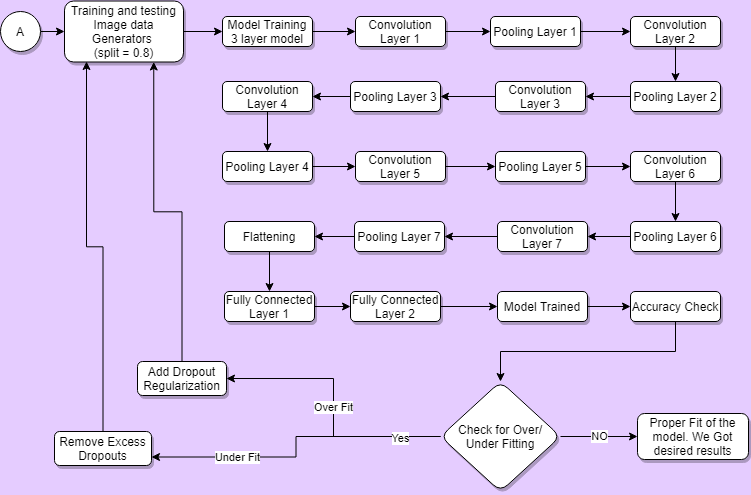

The diagram above was exported from draw.io. Its source (the exported page's mxGraphModel, read from the mxfile embedded in the PNG):
<mxGraphModel dx="868" dy="401" grid="0" gridSize="10" guides="1" tooltips="1" connect="1" arrows="1" fold="1" page="1" pageScale="1" pageWidth="827" pageHeight="1169" background="#E5CCFF" math="0" shadow="0">
  <root>
    <mxCell id="0" />
    <mxCell id="1" parent="0" />
    <mxCell id="DhXbDiS62Djyc7JKHFbA-1" value="" style="edgeStyle=orthogonalEdgeStyle;rounded=0;orthogonalLoop=1;jettySize=auto;html=1;" edge="1" parent="1" source="DhXbDiS62Djyc7JKHFbA-2" target="DhXbDiS62Djyc7JKHFbA-28">
      <mxGeometry relative="1" as="geometry" />
    </mxCell>
    <mxCell id="DhXbDiS62Djyc7JKHFbA-2" value="&lt;font style=&quot;vertical-align: inherit&quot;&gt;&lt;font style=&quot;vertical-align: inherit&quot;&gt;A&lt;/font&gt;&lt;/font&gt;" style="ellipse;whiteSpace=wrap;html=1;aspect=fixed;shadow=1;" vertex="1" parent="1">
      <mxGeometry x="16" y="40" width="40" height="40" as="geometry" />
    </mxCell>
    <mxCell id="DhXbDiS62Djyc7JKHFbA-3" value="" style="edgeStyle=orthogonalEdgeStyle;rounded=0;orthogonalLoop=1;jettySize=auto;html=1;" edge="1" parent="1" source="DhXbDiS62Djyc7JKHFbA-4" target="DhXbDiS62Djyc7JKHFbA-6">
      <mxGeometry relative="1" as="geometry" />
    </mxCell>
    <mxCell id="DhXbDiS62Djyc7JKHFbA-4" value="&lt;font style=&quot;vertical-align: inherit&quot;&gt;&lt;font style=&quot;vertical-align: inherit&quot;&gt;&lt;font style=&quot;vertical-align: inherit&quot;&gt;&lt;font style=&quot;vertical-align: inherit&quot;&gt;Model Training&lt;br&gt;3 layer model&lt;br&gt;&lt;/font&gt;&lt;/font&gt;&lt;/font&gt;&lt;/font&gt;" style="rounded=1;whiteSpace=wrap;html=1;shadow=1;" vertex="1" parent="1">
      <mxGeometry x="238" y="45" width="90" height="30" as="geometry" />
    </mxCell>
    <mxCell id="DhXbDiS62Djyc7JKHFbA-5" value="" style="edgeStyle=orthogonalEdgeStyle;rounded=0;orthogonalLoop=1;jettySize=auto;html=1;" edge="1" parent="1" source="DhXbDiS62Djyc7JKHFbA-6" target="DhXbDiS62Djyc7JKHFbA-8">
      <mxGeometry relative="1" as="geometry" />
    </mxCell>
    <mxCell id="DhXbDiS62Djyc7JKHFbA-6" value="&lt;font style=&quot;vertical-align: inherit&quot;&gt;&lt;font style=&quot;vertical-align: inherit&quot;&gt;Convolution Layer 1&lt;/font&gt;&lt;/font&gt;" style="rounded=1;whiteSpace=wrap;html=1;shadow=1;" vertex="1" parent="1">
      <mxGeometry x="371" y="45" width="90" height="30" as="geometry" />
    </mxCell>
    <mxCell id="DhXbDiS62Djyc7JKHFbA-7" value="" style="edgeStyle=orthogonalEdgeStyle;rounded=0;orthogonalLoop=1;jettySize=auto;html=1;" edge="1" parent="1" source="DhXbDiS62Djyc7JKHFbA-8" target="DhXbDiS62Djyc7JKHFbA-10">
      <mxGeometry relative="1" as="geometry" />
    </mxCell>
    <mxCell id="DhXbDiS62Djyc7JKHFbA-8" value="&lt;font style=&quot;vertical-align: inherit&quot;&gt;&lt;font style=&quot;vertical-align: inherit&quot;&gt;&lt;font style=&quot;vertical-align: inherit&quot;&gt;&lt;font style=&quot;vertical-align: inherit&quot;&gt;&lt;font style=&quot;vertical-align: inherit&quot;&gt;&lt;font style=&quot;vertical-align: inherit&quot;&gt;Pooling Layer 1&lt;/font&gt;&lt;/font&gt;&lt;/font&gt;&lt;/font&gt;&lt;/font&gt;&lt;/font&gt;" style="rounded=1;whiteSpace=wrap;html=1;shadow=1;" vertex="1" parent="1">
      <mxGeometry x="506" y="45" width="90" height="30" as="geometry" />
    </mxCell>
    <mxCell id="DhXbDiS62Djyc7JKHFbA-9" style="edgeStyle=orthogonalEdgeStyle;rounded=0;orthogonalLoop=1;jettySize=auto;html=1;" edge="1" parent="1" source="DhXbDiS62Djyc7JKHFbA-10" target="DhXbDiS62Djyc7JKHFbA-12">
      <mxGeometry relative="1" as="geometry" />
    </mxCell>
    <mxCell id="DhXbDiS62Djyc7JKHFbA-10" value="&lt;font style=&quot;vertical-align: inherit&quot;&gt;&lt;font style=&quot;vertical-align: inherit&quot;&gt;&lt;font style=&quot;vertical-align: inherit&quot;&gt;&lt;font style=&quot;vertical-align: inherit&quot;&gt;&lt;font style=&quot;vertical-align: inherit&quot;&gt;&lt;font style=&quot;vertical-align: inherit&quot;&gt;&lt;font style=&quot;vertical-align: inherit&quot;&gt;&lt;font style=&quot;vertical-align: inherit&quot;&gt;Convolution Layer 2&lt;/font&gt;&lt;/font&gt;&lt;/font&gt;&lt;/font&gt;&lt;/font&gt;&lt;/font&gt;&lt;/font&gt;&lt;/font&gt;" style="rounded=1;whiteSpace=wrap;html=1;shadow=1;" vertex="1" parent="1">
      <mxGeometry x="646" y="45" width="90" height="30" as="geometry" />
    </mxCell>
    <mxCell id="DhXbDiS62Djyc7JKHFbA-11" value="" style="edgeStyle=orthogonalEdgeStyle;rounded=0;orthogonalLoop=1;jettySize=auto;html=1;" edge="1" parent="1" source="DhXbDiS62Djyc7JKHFbA-12" target="DhXbDiS62Djyc7JKHFbA-14">
      <mxGeometry relative="1" as="geometry" />
    </mxCell>
    <mxCell id="DhXbDiS62Djyc7JKHFbA-12" value="&lt;font style=&quot;vertical-align: inherit&quot;&gt;&lt;font style=&quot;vertical-align: inherit&quot;&gt;&lt;font style=&quot;vertical-align: inherit&quot;&gt;&lt;font style=&quot;vertical-align: inherit&quot;&gt;&lt;font style=&quot;vertical-align: inherit&quot;&gt;&lt;font style=&quot;vertical-align: inherit&quot;&gt;&lt;font style=&quot;vertical-align: inherit&quot;&gt;&lt;font style=&quot;vertical-align: inherit&quot;&gt;&lt;font style=&quot;vertical-align: inherit&quot;&gt;&lt;font style=&quot;vertical-align: inherit&quot;&gt;Pooling Layer 2&lt;/font&gt;&lt;/font&gt;&lt;/font&gt;&lt;/font&gt;&lt;/font&gt;&lt;/font&gt;&lt;/font&gt;&lt;/font&gt;&lt;/font&gt;&lt;/font&gt;" style="rounded=1;whiteSpace=wrap;html=1;shadow=1;" vertex="1" parent="1">
      <mxGeometry x="646" y="110" width="90" height="30" as="geometry" />
    </mxCell>
    <mxCell id="DhXbDiS62Djyc7JKHFbA-13" value="" style="edgeStyle=orthogonalEdgeStyle;rounded=0;orthogonalLoop=1;jettySize=auto;html=1;" edge="1" parent="1" source="DhXbDiS62Djyc7JKHFbA-14" target="DhXbDiS62Djyc7JKHFbA-16">
      <mxGeometry relative="1" as="geometry" />
    </mxCell>
    <mxCell id="DhXbDiS62Djyc7JKHFbA-14" value="&lt;font style=&quot;vertical-align: inherit&quot;&gt;&lt;font style=&quot;vertical-align: inherit&quot;&gt;&lt;font style=&quot;vertical-align: inherit&quot;&gt;&lt;font style=&quot;vertical-align: inherit&quot;&gt;&lt;font style=&quot;vertical-align: inherit&quot;&gt;&lt;font style=&quot;vertical-align: inherit&quot;&gt;&lt;font style=&quot;vertical-align: inherit&quot;&gt;&lt;font style=&quot;vertical-align: inherit&quot;&gt;&lt;font style=&quot;vertical-align: inherit&quot;&gt;&lt;font style=&quot;vertical-align: inherit&quot;&gt;&lt;font style=&quot;vertical-align: inherit&quot;&gt;&lt;font style=&quot;vertical-align: inherit&quot;&gt;Convolution Layer 3&lt;/font&gt;&lt;/font&gt;&lt;/font&gt;&lt;/font&gt;&lt;/font&gt;&lt;/font&gt;&lt;/font&gt;&lt;/font&gt;&lt;/font&gt;&lt;/font&gt;&lt;/font&gt;&lt;/font&gt;" style="rounded=1;whiteSpace=wrap;html=1;shadow=1;" vertex="1" parent="1">
      <mxGeometry x="511" y="110" width="90" height="30" as="geometry" />
    </mxCell>
    <mxCell id="DhXbDiS62Djyc7JKHFbA-15" value="" style="edgeStyle=orthogonalEdgeStyle;rounded=0;orthogonalLoop=1;jettySize=auto;html=1;" edge="1" parent="1" source="DhXbDiS62Djyc7JKHFbA-16" target="DhXbDiS62Djyc7JKHFbA-18">
      <mxGeometry relative="1" as="geometry" />
    </mxCell>
    <mxCell id="DhXbDiS62Djyc7JKHFbA-16" value="&lt;font style=&quot;vertical-align: inherit&quot;&gt;&lt;font style=&quot;vertical-align: inherit&quot;&gt;&lt;font style=&quot;vertical-align: inherit&quot;&gt;&lt;font style=&quot;vertical-align: inherit&quot;&gt;&lt;font style=&quot;vertical-align: inherit&quot;&gt;&lt;font style=&quot;vertical-align: inherit&quot;&gt;&lt;font style=&quot;vertical-align: inherit&quot;&gt;&lt;font style=&quot;vertical-align: inherit&quot;&gt;&lt;font style=&quot;vertical-align: inherit&quot;&gt;&lt;font style=&quot;vertical-align: inherit&quot;&gt;&lt;font style=&quot;vertical-align: inherit&quot;&gt;&lt;font style=&quot;vertical-align: inherit&quot;&gt;&lt;font style=&quot;vertical-align: inherit&quot;&gt;&lt;font style=&quot;vertical-align: inherit&quot;&gt;Pooling Layer 3&lt;/font&gt;&lt;/font&gt;&lt;/font&gt;&lt;/font&gt;&lt;/font&gt;&lt;/font&gt;&lt;/font&gt;&lt;/font&gt;&lt;/font&gt;&lt;/font&gt;&lt;/font&gt;&lt;/font&gt;&lt;/font&gt;&lt;/font&gt;" style="rounded=1;whiteSpace=wrap;html=1;shadow=1;" vertex="1" parent="1">
      <mxGeometry x="366" y="110" width="90" height="30" as="geometry" />
    </mxCell>
    <mxCell id="DhXbDiS62Djyc7JKHFbA-17" value="" style="edgeStyle=orthogonalEdgeStyle;rounded=0;orthogonalLoop=1;jettySize=auto;html=1;" edge="1" parent="1" source="DhXbDiS62Djyc7JKHFbA-18" target="DhXbDiS62Djyc7JKHFbA-20">
      <mxGeometry relative="1" as="geometry" />
    </mxCell>
    <mxCell id="DhXbDiS62Djyc7JKHFbA-18" value="&lt;font style=&quot;vertical-align: inherit&quot;&gt;&lt;font style=&quot;vertical-align: inherit&quot;&gt;&lt;font style=&quot;vertical-align: inherit&quot;&gt;&lt;font style=&quot;vertical-align: inherit&quot;&gt;&lt;font style=&quot;vertical-align: inherit&quot;&gt;&lt;font style=&quot;vertical-align: inherit&quot;&gt;&lt;font style=&quot;vertical-align: inherit&quot;&gt;&lt;font style=&quot;vertical-align: inherit&quot;&gt;&lt;font style=&quot;vertical-align: inherit&quot;&gt;&lt;font style=&quot;vertical-align: inherit&quot;&gt;&lt;font style=&quot;vertical-align: inherit&quot;&gt;&lt;font style=&quot;vertical-align: inherit&quot;&gt;&lt;font style=&quot;vertical-align: inherit&quot;&gt;&lt;font style=&quot;vertical-align: inherit&quot;&gt;Convolution Layer 4&lt;/font&gt;&lt;/font&gt;&lt;/font&gt;&lt;/font&gt;&lt;/font&gt;&lt;/font&gt;&lt;/font&gt;&lt;/font&gt;&lt;/font&gt;&lt;/font&gt;&lt;/font&gt;&lt;/font&gt;&lt;/font&gt;&lt;/font&gt;" style="rounded=1;whiteSpace=wrap;html=1;shadow=1;" vertex="1" parent="1">
      <mxGeometry x="238" y="110" width="90" height="30" as="geometry" />
    </mxCell>
    <mxCell id="DhXbDiS62Djyc7JKHFbA-19" value="" style="edgeStyle=orthogonalEdgeStyle;rounded=0;orthogonalLoop=1;jettySize=auto;html=1;" edge="1" parent="1" source="DhXbDiS62Djyc7JKHFbA-20" target="DhXbDiS62Djyc7JKHFbA-22">
      <mxGeometry relative="1" as="geometry" />
    </mxCell>
    <mxCell id="DhXbDiS62Djyc7JKHFbA-20" value="&lt;font style=&quot;vertical-align: inherit&quot;&gt;&lt;font style=&quot;vertical-align: inherit&quot;&gt;&lt;font style=&quot;vertical-align: inherit&quot;&gt;&lt;font style=&quot;vertical-align: inherit&quot;&gt;&lt;font style=&quot;vertical-align: inherit&quot;&gt;&lt;font style=&quot;vertical-align: inherit&quot;&gt;&lt;font style=&quot;vertical-align: inherit&quot;&gt;&lt;font style=&quot;vertical-align: inherit&quot;&gt;&lt;font style=&quot;vertical-align: inherit&quot;&gt;&lt;font style=&quot;vertical-align: inherit&quot;&gt;&lt;font style=&quot;vertical-align: inherit&quot;&gt;&lt;font style=&quot;vertical-align: inherit&quot;&gt;&lt;font style=&quot;vertical-align: inherit&quot;&gt;&lt;font style=&quot;vertical-align: inherit&quot;&gt;Pooling Layer 4&lt;/font&gt;&lt;/font&gt;&lt;/font&gt;&lt;/font&gt;&lt;/font&gt;&lt;/font&gt;&lt;/font&gt;&lt;/font&gt;&lt;/font&gt;&lt;/font&gt;&lt;/font&gt;&lt;/font&gt;&lt;/font&gt;&lt;/font&gt;" style="rounded=1;whiteSpace=wrap;html=1;shadow=1;" vertex="1" parent="1">
      <mxGeometry x="238" y="180" width="90" height="30" as="geometry" />
    </mxCell>
    <mxCell id="DhXbDiS62Djyc7JKHFbA-21" value="" style="edgeStyle=orthogonalEdgeStyle;rounded=0;orthogonalLoop=1;jettySize=auto;html=1;" edge="1" parent="1" source="DhXbDiS62Djyc7JKHFbA-22" target="DhXbDiS62Djyc7JKHFbA-24">
      <mxGeometry relative="1" as="geometry" />
    </mxCell>
    <mxCell id="DhXbDiS62Djyc7JKHFbA-22" value="&lt;font style=&quot;vertical-align: inherit&quot;&gt;&lt;font style=&quot;vertical-align: inherit&quot;&gt;&lt;font style=&quot;vertical-align: inherit&quot;&gt;&lt;font style=&quot;vertical-align: inherit&quot;&gt;&lt;font style=&quot;vertical-align: inherit&quot;&gt;&lt;font style=&quot;vertical-align: inherit&quot;&gt;&lt;font style=&quot;vertical-align: inherit&quot;&gt;&lt;font style=&quot;vertical-align: inherit&quot;&gt;&lt;font style=&quot;vertical-align: inherit&quot;&gt;&lt;font style=&quot;vertical-align: inherit&quot;&gt;&lt;font style=&quot;vertical-align: inherit&quot;&gt;&lt;font style=&quot;vertical-align: inherit&quot;&gt;&lt;font style=&quot;vertical-align: inherit&quot;&gt;&lt;font style=&quot;vertical-align: inherit&quot;&gt;Convolution Layer 5&lt;/font&gt;&lt;/font&gt;&lt;/font&gt;&lt;/font&gt;&lt;/font&gt;&lt;/font&gt;&lt;/font&gt;&lt;/font&gt;&lt;/font&gt;&lt;/font&gt;&lt;/font&gt;&lt;/font&gt;&lt;/font&gt;&lt;/font&gt;" style="rounded=1;whiteSpace=wrap;html=1;shadow=1;" vertex="1" parent="1">
      <mxGeometry x="371" y="180" width="90" height="30" as="geometry" />
    </mxCell>
    <mxCell id="DhXbDiS62Djyc7JKHFbA-23" value="" style="edgeStyle=orthogonalEdgeStyle;rounded=0;orthogonalLoop=1;jettySize=auto;html=1;" edge="1" parent="1" source="DhXbDiS62Djyc7JKHFbA-24" target="DhXbDiS62Djyc7JKHFbA-26">
      <mxGeometry relative="1" as="geometry" />
    </mxCell>
    <mxCell id="DhXbDiS62Djyc7JKHFbA-24" value="&lt;font style=&quot;vertical-align: inherit&quot;&gt;&lt;font style=&quot;vertical-align: inherit&quot;&gt;&lt;font style=&quot;vertical-align: inherit&quot;&gt;&lt;font style=&quot;vertical-align: inherit&quot;&gt;&lt;font style=&quot;vertical-align: inherit&quot;&gt;&lt;font style=&quot;vertical-align: inherit&quot;&gt;&lt;font style=&quot;vertical-align: inherit&quot;&gt;&lt;font style=&quot;vertical-align: inherit&quot;&gt;&lt;font style=&quot;vertical-align: inherit&quot;&gt;&lt;font style=&quot;vertical-align: inherit&quot;&gt;&lt;font style=&quot;vertical-align: inherit&quot;&gt;&lt;font style=&quot;vertical-align: inherit&quot;&gt;&lt;font style=&quot;vertical-align: inherit&quot;&gt;&lt;font style=&quot;vertical-align: inherit&quot;&gt;Pooling Layer 5&lt;/font&gt;&lt;/font&gt;&lt;/font&gt;&lt;/font&gt;&lt;/font&gt;&lt;/font&gt;&lt;/font&gt;&lt;/font&gt;&lt;/font&gt;&lt;/font&gt;&lt;/font&gt;&lt;/font&gt;&lt;/font&gt;&lt;/font&gt;" style="rounded=1;whiteSpace=wrap;html=1;shadow=1;" vertex="1" parent="1">
      <mxGeometry x="511" y="180" width="90" height="30" as="geometry" />
    </mxCell>
    <mxCell id="DhXbDiS62Djyc7JKHFbA-25" style="edgeStyle=orthogonalEdgeStyle;rounded=0;orthogonalLoop=1;jettySize=auto;html=1;entryX=0.5;entryY=0;entryDx=0;entryDy=0;" edge="1" parent="1" source="DhXbDiS62Djyc7JKHFbA-26" target="DhXbDiS62Djyc7JKHFbA-36">
      <mxGeometry relative="1" as="geometry" />
    </mxCell>
    <mxCell id="DhXbDiS62Djyc7JKHFbA-26" value="&lt;font style=&quot;vertical-align: inherit&quot;&gt;&lt;font style=&quot;vertical-align: inherit&quot;&gt;&lt;font style=&quot;vertical-align: inherit&quot;&gt;&lt;font style=&quot;vertical-align: inherit&quot;&gt;&lt;font style=&quot;vertical-align: inherit&quot;&gt;&lt;font style=&quot;vertical-align: inherit&quot;&gt;&lt;font style=&quot;vertical-align: inherit&quot;&gt;&lt;font style=&quot;vertical-align: inherit&quot;&gt;&lt;font style=&quot;vertical-align: inherit&quot;&gt;&lt;font style=&quot;vertical-align: inherit&quot;&gt;&lt;font style=&quot;vertical-align: inherit&quot;&gt;&lt;font style=&quot;vertical-align: inherit&quot;&gt;&lt;font style=&quot;vertical-align: inherit&quot;&gt;&lt;font style=&quot;vertical-align: inherit&quot;&gt;Convolution Layer 6&lt;/font&gt;&lt;/font&gt;&lt;/font&gt;&lt;/font&gt;&lt;/font&gt;&lt;/font&gt;&lt;/font&gt;&lt;/font&gt;&lt;/font&gt;&lt;/font&gt;&lt;/font&gt;&lt;/font&gt;&lt;/font&gt;&lt;/font&gt;" style="rounded=1;whiteSpace=wrap;html=1;shadow=1;" vertex="1" parent="1">
      <mxGeometry x="646" y="180" width="90" height="30" as="geometry" />
    </mxCell>
    <mxCell id="DhXbDiS62Djyc7JKHFbA-27" value="" style="edgeStyle=orthogonalEdgeStyle;rounded=0;orthogonalLoop=1;jettySize=auto;html=1;" edge="1" parent="1" source="DhXbDiS62Djyc7JKHFbA-28" target="DhXbDiS62Djyc7JKHFbA-4">
      <mxGeometry relative="1" as="geometry" />
    </mxCell>
    <mxCell id="DhXbDiS62Djyc7JKHFbA-28" value="Training and testing Image data Generators &lt;br&gt;(split = 0.8)" style="rounded=1;whiteSpace=wrap;html=1;shadow=1;" vertex="1" parent="1">
      <mxGeometry x="80" y="29.5" width="119" height="61" as="geometry" />
    </mxCell>
    <mxCell id="DhXbDiS62Djyc7JKHFbA-29" value="" style="edgeStyle=orthogonalEdgeStyle;rounded=0;orthogonalLoop=1;jettySize=auto;html=1;" edge="1" parent="1" source="DhXbDiS62Djyc7JKHFbA-30" target="DhXbDiS62Djyc7JKHFbA-32">
      <mxGeometry relative="1" as="geometry" />
    </mxCell>
    <mxCell id="DhXbDiS62Djyc7JKHFbA-30" value="&lt;font style=&quot;vertical-align: inherit&quot;&gt;&lt;font style=&quot;vertical-align: inherit&quot;&gt;Convolution Layer 7&lt;/font&gt;&lt;/font&gt;" style="rounded=1;whiteSpace=wrap;html=1;shadow=1;" vertex="1" parent="1">
      <mxGeometry x="513" y="250" width="90" height="30" as="geometry" />
    </mxCell>
    <mxCell id="DhXbDiS62Djyc7JKHFbA-31" value="" style="edgeStyle=orthogonalEdgeStyle;rounded=0;orthogonalLoop=1;jettySize=auto;html=1;" edge="1" parent="1" source="DhXbDiS62Djyc7JKHFbA-32" target="DhXbDiS62Djyc7JKHFbA-34">
      <mxGeometry relative="1" as="geometry" />
    </mxCell>
    <mxCell id="DhXbDiS62Djyc7JKHFbA-32" value="&lt;font style=&quot;vertical-align: inherit&quot;&gt;&lt;font style=&quot;vertical-align: inherit&quot;&gt;Pooling Layer 7&lt;/font&gt;&lt;/font&gt;" style="rounded=1;whiteSpace=wrap;html=1;shadow=1;" vertex="1" parent="1">
      <mxGeometry x="370" y="250" width="90" height="30" as="geometry" />
    </mxCell>
    <mxCell id="DhXbDiS62Djyc7JKHFbA-48" style="edgeStyle=orthogonalEdgeStyle;rounded=0;orthogonalLoop=1;jettySize=auto;html=1;entryX=0.5;entryY=0;entryDx=0;entryDy=0;" edge="1" parent="1" source="DhXbDiS62Djyc7JKHFbA-34" target="DhXbDiS62Djyc7JKHFbA-47">
      <mxGeometry relative="1" as="geometry" />
    </mxCell>
    <mxCell id="DhXbDiS62Djyc7JKHFbA-34" value="&lt;font style=&quot;vertical-align: inherit&quot;&gt;&lt;font style=&quot;vertical-align: inherit&quot;&gt;Flattening&lt;/font&gt;&lt;/font&gt;" style="rounded=1;whiteSpace=wrap;html=1;shadow=1;" vertex="1" parent="1">
      <mxGeometry x="240" y="250" width="90" height="30" as="geometry" />
    </mxCell>
    <mxCell id="DhXbDiS62Djyc7JKHFbA-35" value="" style="edgeStyle=orthogonalEdgeStyle;rounded=0;orthogonalLoop=1;jettySize=auto;html=1;" edge="1" parent="1" source="DhXbDiS62Djyc7JKHFbA-36" target="DhXbDiS62Djyc7JKHFbA-30">
      <mxGeometry relative="1" as="geometry" />
    </mxCell>
    <mxCell id="DhXbDiS62Djyc7JKHFbA-36" value="&lt;font style=&quot;vertical-align: inherit&quot;&gt;&lt;font style=&quot;vertical-align: inherit&quot;&gt;Pooling Layer 6&lt;/font&gt;&lt;/font&gt;" style="rounded=1;whiteSpace=wrap;html=1;shadow=1;" vertex="1" parent="1">
      <mxGeometry x="646" y="250" width="90" height="30" as="geometry" />
    </mxCell>
    <mxCell id="DhXbDiS62Djyc7JKHFbA-37" value="NO" style="edgeStyle=orthogonalEdgeStyle;rounded=0;orthogonalLoop=1;jettySize=auto;html=1;" edge="1" parent="1" source="DhXbDiS62Djyc7JKHFbA-41" target="DhXbDiS62Djyc7JKHFbA-42">
      <mxGeometry relative="1" as="geometry" />
    </mxCell>
    <mxCell id="DhXbDiS62Djyc7JKHFbA-38" value="Over Fit" style="edgeStyle=orthogonalEdgeStyle;rounded=0;orthogonalLoop=1;jettySize=auto;html=1;entryX=1;entryY=0.5;entryDx=0;entryDy=0;" edge="1" parent="1" source="DhXbDiS62Djyc7JKHFbA-41" target="DhXbDiS62Djyc7JKHFbA-44">
      <mxGeometry relative="1" as="geometry" />
    </mxCell>
    <mxCell id="DhXbDiS62Djyc7JKHFbA-39" value="Under Fit" style="edgeStyle=orthogonalEdgeStyle;rounded=0;orthogonalLoop=1;jettySize=auto;html=1;entryX=1;entryY=0.75;entryDx=0;entryDy=0;" edge="1" parent="1" source="DhXbDiS62Djyc7JKHFbA-41" target="DhXbDiS62Djyc7JKHFbA-46">
      <mxGeometry x="0.4496" relative="1" as="geometry">
        <mxPoint as="offset" />
      </mxGeometry>
    </mxCell>
    <mxCell id="DhXbDiS62Djyc7JKHFbA-40" value="Yes" style="edgeLabel;html=1;align=center;verticalAlign=middle;resizable=0;points=[];" vertex="1" connectable="0" parent="DhXbDiS62Djyc7JKHFbA-39">
      <mxGeometry x="-0.7346" y="1" relative="1" as="geometry">
        <mxPoint as="offset" />
      </mxGeometry>
    </mxCell>
    <mxCell id="DhXbDiS62Djyc7JKHFbA-41" value="Check for Over/ Under Fitting" style="rhombus;whiteSpace=wrap;html=1;rounded=1;shadow=1;" vertex="1" parent="1">
      <mxGeometry x="456" y="410" width="120" height="110" as="geometry" />
    </mxCell>
    <mxCell id="DhXbDiS62Djyc7JKHFbA-42" value="Proper Fit of the model. We Got desired results" style="rounded=1;whiteSpace=wrap;html=1;shadow=1;" vertex="1" parent="1">
      <mxGeometry x="653" y="442" width="111" height="46" as="geometry" />
    </mxCell>
    <mxCell id="DhXbDiS62Djyc7JKHFbA-43" style="edgeStyle=orthogonalEdgeStyle;rounded=0;orthogonalLoop=1;jettySize=auto;html=1;entryX=0.75;entryY=1;entryDx=0;entryDy=0;" edge="1" parent="1" source="DhXbDiS62Djyc7JKHFbA-44" target="DhXbDiS62Djyc7JKHFbA-28">
      <mxGeometry relative="1" as="geometry" />
    </mxCell>
    <mxCell id="DhXbDiS62Djyc7JKHFbA-44" value="Add Dropout Regularization" style="rounded=1;whiteSpace=wrap;html=1;shadow=1;" vertex="1" parent="1">
      <mxGeometry x="153" y="390" width="89" height="34" as="geometry" />
    </mxCell>
    <mxCell id="DhXbDiS62Djyc7JKHFbA-45" style="edgeStyle=orthogonalEdgeStyle;rounded=0;orthogonalLoop=1;jettySize=auto;html=1;entryX=0.185;entryY=0.992;entryDx=0;entryDy=0;entryPerimeter=0;" edge="1" parent="1" source="DhXbDiS62Djyc7JKHFbA-46" target="DhXbDiS62Djyc7JKHFbA-28">
      <mxGeometry relative="1" as="geometry" />
    </mxCell>
    <mxCell id="DhXbDiS62Djyc7JKHFbA-46" value="Remove Excess Dropouts" style="rounded=1;whiteSpace=wrap;html=1;shadow=1;" vertex="1" parent="1">
      <mxGeometry x="70" y="460" width="97" height="34" as="geometry" />
    </mxCell>
    <mxCell id="DhXbDiS62Djyc7JKHFbA-50" value="" style="edgeStyle=orthogonalEdgeStyle;rounded=0;orthogonalLoop=1;jettySize=auto;html=1;" edge="1" parent="1" source="DhXbDiS62Djyc7JKHFbA-47" target="DhXbDiS62Djyc7JKHFbA-49">
      <mxGeometry relative="1" as="geometry" />
    </mxCell>
    <mxCell id="DhXbDiS62Djyc7JKHFbA-47" value="Fully Connected Layer 1" style="rounded=1;whiteSpace=wrap;html=1;shadow=1;" vertex="1" parent="1">
      <mxGeometry x="240" y="320" width="90" height="30" as="geometry" />
    </mxCell>
    <mxCell id="DhXbDiS62Djyc7JKHFbA-52" value="" style="edgeStyle=orthogonalEdgeStyle;rounded=0;orthogonalLoop=1;jettySize=auto;html=1;" edge="1" parent="1" source="DhXbDiS62Djyc7JKHFbA-49" target="DhXbDiS62Djyc7JKHFbA-51">
      <mxGeometry relative="1" as="geometry" />
    </mxCell>
    <mxCell id="DhXbDiS62Djyc7JKHFbA-49" value="Fully Connected Layer 2" style="rounded=1;whiteSpace=wrap;html=1;shadow=1;" vertex="1" parent="1">
      <mxGeometry x="366" y="320" width="90" height="30" as="geometry" />
    </mxCell>
    <mxCell id="DhXbDiS62Djyc7JKHFbA-54" value="" style="edgeStyle=orthogonalEdgeStyle;rounded=0;orthogonalLoop=1;jettySize=auto;html=1;" edge="1" parent="1" source="DhXbDiS62Djyc7JKHFbA-51" target="DhXbDiS62Djyc7JKHFbA-53">
      <mxGeometry relative="1" as="geometry" />
    </mxCell>
    <mxCell id="DhXbDiS62Djyc7JKHFbA-51" value="Model Trained" style="rounded=1;whiteSpace=wrap;html=1;shadow=1;" vertex="1" parent="1">
      <mxGeometry x="513" y="320" width="90" height="30" as="geometry" />
    </mxCell>
    <mxCell id="DhXbDiS62Djyc7JKHFbA-57" style="edgeStyle=orthogonalEdgeStyle;rounded=0;orthogonalLoop=1;jettySize=auto;html=1;" edge="1" parent="1" source="DhXbDiS62Djyc7JKHFbA-53" target="DhXbDiS62Djyc7JKHFbA-41">
      <mxGeometry relative="1" as="geometry">
        <Array as="points">
          <mxPoint x="691" y="380" />
          <mxPoint x="516" y="380" />
        </Array>
      </mxGeometry>
    </mxCell>
    <mxCell id="DhXbDiS62Djyc7JKHFbA-53" value="Accuracy Check" style="rounded=1;whiteSpace=wrap;html=1;shadow=1;" vertex="1" parent="1">
      <mxGeometry x="646" y="320" width="90" height="30" as="geometry" />
    </mxCell>
  </root>
</mxGraphModel>